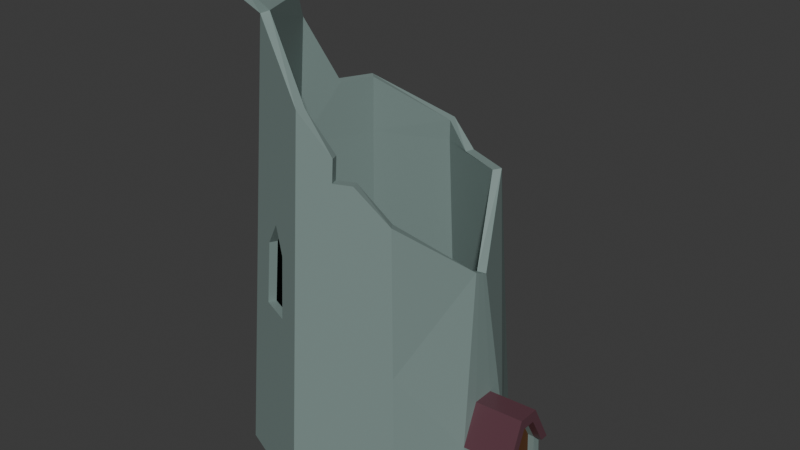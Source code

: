 # Source: Ruins-cannon.blend  (saved by Blender 4.4.32; exported with 4.5.12 LTS)
import bpy
from mathutils import Matrix  # noqa: F401  (used for matrix-valued properties, if any)

bpy.ops.wm.read_factory_settings(use_empty=True)
scene = bpy.context.scene
scene.name = 'Scene'

# ---- collections
col_collection = bpy.data.collections.new('Collection'); scene.collection.children.link(col_collection)

# ---- materials (node trees are filled in below, after node groups)
mat_material = bpy.data.materials.new('Material')
mat_material_001 = bpy.data.materials.new('Material.001')
mat_material_002 = bpy.data.materials.new('Material.002')
mat_material_003 = bpy.data.materials.new('Material.003')

# ---- material node trees
mat_material.use_nodes = True; mat_material.node_tree.nodes.clear()
_N = mat_material.node_tree.nodes; _L = mat_material.node_tree.links
n0 = _N.new('ShaderNodeBsdfPrincipled'); n0.name = 'Principled BSDF'; n0.location = (131, 300)
n0.inputs[0].default_value = (0.2051, 0.2789, 0.2623, 1.0)
n1 = _N.new('ShaderNodeOutputMaterial'); n1.name = 'Material Output'; n1.location = (421, 300)
n2 = _N.new('ShaderNodeTexVoronoi'); n2.name = 'Voronoi Texture'; n2.location = (-359, 276)
n3 = _N.new('ShaderNodeMapping'); n3.name = 'Mapping'; n3.location = (-539, 236)
n4 = _N.new('ShaderNodeTexCoord'); n4.name = 'Texture Coordinate'; n4.location = (-719, 236)
n5 = _N.new('ShaderNodeValToRGB'); n5.name = 'Color Ramp'; n5.location = (-169, 378)
while len(n5.color_ramp.elements) > 1: n5.color_ramp.elements.remove(n5.color_ramp.elements[-1])
n5.color_ramp.elements[0].position = 0.0; n5.color_ramp.elements[0].color = (0.0515, 0.09039, 0.08377, 1.0)
_e = n5.color_ramp.elements.new(1.0); _e.color = (0.3629, 0.5235, 0.5235, 1.0)
_L.new(n0.outputs[0], n1.inputs[0])
_L.new(n3.outputs[0], n2.inputs[0])
_L.new(n4.outputs[0], n3.inputs[0])
_L.new(n2.outputs[2], n5.inputs[0])
n1.is_active_output = True
mat_material_001.use_nodes = True; mat_material_001.node_tree.nodes.clear()
_N = mat_material_001.node_tree.nodes; _L = mat_material_001.node_tree.links
n0 = _N.new('ShaderNodeBsdfPrincipled'); n0.name = 'Principled BSDF'; n0.location = (10, 300)
n0.inputs[0].default_value = (0.0, 0.0, 0.0, 1.0)
n0.inputs[1].default_value = 1.0
n0.inputs[2].default_value = 1.0
n1 = _N.new('ShaderNodeOutputMaterial'); n1.name = 'Material Output'; n1.location = (300, 300)
_L.new(n0.outputs[0], n1.inputs[0])
n1.is_active_output = True
mat_material_002.use_nodes = True; mat_material_002.node_tree.nodes.clear()
_N = mat_material_002.node_tree.nodes; _L = mat_material_002.node_tree.links
n0 = _N.new('ShaderNodeBsdfPrincipled'); n0.name = 'Principled BSDF'; n0.location = (10, 300)
n0.inputs[0].default_value = (0.115, 0.04708, 0.06233, 1.0)
n0.inputs[1].default_value = 0.007874
n0.inputs[2].default_value = 0.2559
n1 = _N.new('ShaderNodeOutputMaterial'); n1.name = 'Material Output'; n1.location = (300, 300)
_L.new(n0.outputs[0], n1.inputs[0])
n1.is_active_output = True
mat_material_003.use_nodes = True; mat_material_003.node_tree.nodes.clear()
_N = mat_material_003.node_tree.nodes; _L = mat_material_003.node_tree.links
n0 = _N.new('ShaderNodeBsdfPrincipled'); n0.name = 'Principled BSDF'; n0.location = (10, 300)
n0.inputs[0].default_value = (0.08164, 0.02595, 0.001094, 1.0)
n0.inputs[2].default_value = 1.0
n1 = _N.new('ShaderNodeOutputMaterial'); n1.name = 'Material Output'; n1.location = (300, 300)
_L.new(n0.outputs[0], n1.inputs[0])
n1.is_active_output = True

# ---- world
world_world = bpy.data.worlds.new('World'); scene.world = world_world
world_world.use_nodes = True; world_world.node_tree.nodes.clear()
_N = world_world.node_tree.nodes; _L = world_world.node_tree.links
n0 = _N.new('ShaderNodeOutputWorld'); n0.name = 'World Output'; n0.location = (300, 300)
n1 = _N.new('ShaderNodeBackground'); n1.name = 'Background'; n1.location = (10, 300)
n1.inputs[0].default_value = (0.05088, 0.05088, 0.05088, 1.0)
_L.new(n1.outputs[0], n0.inputs[0])
n0.is_active_output = True
world_world.color = (0.05088, 0.05088, 0.05088)
world_world.sun_shadow_jitter_overblur = 0.0

# ---- meshes
me_cylinder_001 = bpy.data.meshes.new('Cylinder.001')
me_cylinder_001.from_pydata([(3.02e-09, 0.5947, -1.0), (0.4205, 0.4205, -1.0), (0.4205, -0.4205, -1.0), (3.02e-09, -0.5947, -1.0), (-0.4205, -0.4205, -1.0), (-0.3251, -0.3251, 1.0), (-0.5947, 0.0, -1.0), (-0.4205, 0.4205, -1.0), (-0.3904, -0.3904, 1.083), (0.5793, 0.1389, -1.0), (0.5793, -0.1389, -1.0), (0.7673, -0.09981, -0.9911), (0.7673, 0.0998, -0.9911), (0.5672, -0.1389, -0.7432), (0.5672, 0.1389, -0.7432), (0.5588, -0.05083, -0.563), (0.5588, 0.05083, -0.563), (0.7581, 0.0998, -0.7343), (0.7581, -0.09981, -0.7343), (0.7516, 0.03162, -0.6031), (0.7516, -0.03162, -0.6031), (0.7698, -0.1389, -0.9911), (0.7698, 0.1389, -0.9911), (0.7493, 0.05083, -0.5541), (0.7577, 0.1389, -0.7343), (0.7493, -0.05083, -0.5541), (0.7577, -0.1389, -0.7343), (0.7889, 0.05083, -0.5521), (0.7974, 0.1389, -0.7323), (0.7889, -0.05083, -0.5521), (0.7974, -0.1389, -0.7323), (0.7912, 0.03162, -0.6011), (0.7977, 0.0998, -0.7323), (0.7912, -0.03162, -0.6011), (0.7977, -0.09981, -0.7323), (0.5793, -0.09981, -1.0), (0.5793, 0.0998, -1.0), (0.7384, -0.09981, -0.9922), (0.7384, 0.0998, -0.9922), (0.7226, 0.03162, -0.6042), (0.7292, 0.0998, -0.7354), (0.7226, -0.03162, -0.6042), (0.7292, -0.09981, -0.7354), (0.6745, -0.1389, -0.9955), (0.6745, 0.1389, -0.9955), (0.6625, 0.1389, -0.7387), (0.654, 0.05083, -0.5586), (0.654, -0.05083, -0.5586), (0.6625, -0.1389, -0.7387), (1.744e-09, 0.5063, 0.3104), (0.358, 0.358, 0.3104), (0.2142, -0.4076, 0.4581), (0.1368, -0.4397, 0.4581), (-0.2491, -0.4193, 0.06994), (-0.5063, 0.0, 0.3104), (-0.358, 0.358, 0.3104), (0.358, -0.358, 0.3104), (-0.1204, -0.4726, 0.06994), (0.1755, -0.4236, 0.4581), (0.3892, 0.3892, -0.3448), (0.3892, -0.3892, -0.3448), (-0.1204, -0.4918, -0.2148), (-0.2627, -0.4329, -0.2148), (-0.5505, 0.0, -0.3448), (-0.3892, 0.3892, -0.3448), (2.382e-09, 0.5505, -0.3448), (1.744e-09, -0.5063, 0.3104), (-0.358, -0.358, 0.3104), (2.382e-09, -0.5505, -0.3448), (-0.3892, -0.3892, -0.3448), (-0.1821, -0.4396, 0.1803), (-0.1915, -0.4624, -0.2148), (-0.168, -0.4055, 0.178), (-0.235, -0.3852, 0.06764), (-0.1063, -0.4385, 0.06764), (-0.1063, -0.4577, -0.2171), (-0.2485, -0.3988, -0.2171), (-0.1774, -0.4283, -0.2171), (-0.3904, -0.3904, 1.102), (0.5235, -0.01433, 0.02788), (0.1368, -0.433, 0.5571), (0.5243, 0.01515, 0.01474), (-0.5057, -0.112, 1.083), (0.5225, -0.03103, 0.03577), (1.335e-09, -0.4779, 0.7305), (-0.3673, -0.4, 1.083), (-0.4353, -0.05911, 1.0), (-0.4669, 0.0, 0.8937), (0.1482, 0.4449, 0.3104), (1.65e-09, 0.4997, 0.4075), (-0.3454, 0.3454, 0.5738), (0.5242, 0.03511, 0.006339), (-0.4784, -0.1782, 1.2), (-0.4108, 0.1869, 0.5777), (3.02e-09, 0.5627, -0.9757), (0.3991, 0.3972, -0.9754), (0.3622, 0.3598, -0.3478), (0.3622, -0.3598, -0.3478), (0.3991, -0.3972, -0.9754), (3.02e-09, -0.5627, -0.9757), (1.695e-07, -0.5105, -0.3475), (-0.3979, -0.3979, -0.9757), (-0.361, -0.361, -0.3475), (-0.5627, 0.0, -0.9757), (-0.3996, -0.04432, 1.011), (-0.2939, -0.3037, 1.013), (-0.5105, 0.0, -0.3475), (-0.3979, 0.3979, -0.9757), (-0.361, 0.361, -0.3475), (-0.4734, -0.09866, 1.102), (-0.3641, -0.3641, 1.098), (-0.3665, -0.3778, 1.106), (0.5783, 0.09984, -0.9599), (0.5674, 0.1202, -0.9442), (0.5674, -0.1202, -0.9665), (0.766, 0.03389, -0.5804), (0.7743, 0.1106, -0.7157), (0.6732, -0.1106, -0.9672), (0.7451, -0.1159, -0.9693), (0.6732, 0.1106, -0.9672), (0.4844, -0.01887, 0.03282), (0.5451, -0.1062, -0.7503), (0.526, -0.03902, -0.5829), (0.526, 0.03902, -0.5829), (0.5452, 0.1062, -0.7503), (0.4835, -0.0136, 0.02545), (0.4843, 0.01473, 0.01232), (0.7509, 0.02958, -0.5881), (0.744, 0.1012, -0.7333), (0.6629, 0.0998, -0.7478), (0.6556, 0.02959, -0.5925), (0.7509, -0.02958, -0.5881), (0.6556, -0.02959, -0.5925), (0.744, -0.1012, -0.7333), (0.6629, -0.0998, -0.7478), (0.7451, 0.1159, -0.9693), (0.7501, 0.05248, -0.5688), (0.7458, 0.1174, -0.713), (0.7501, -0.05248, -0.5688), (0.7458, -0.1174, -0.713), (0.7437, 0.1232, -0.9686), (0.7437, -0.1232, -0.9686), (0.772, -0.1163, -0.7064), (0.7565, -0.04271, -0.5844), (0.766, -0.03389, -0.5804), (0.7743, -0.1106, -0.7157), (0.7565, 0.04271, -0.5844), (0.772, 0.1163, -0.7064), (0.5783, -0.09984, -0.9599), (0.7247, -0.112, -0.9565), (0.7247, 0.112, -0.9565), (0.6972, 0.04811, -0.5779), (0.7026, 0.1292, -0.7293), (0.6972, -0.04811, -0.5779), (0.7026, -0.1292, -0.7293), (2.794e-09, 0.5105, -0.3475), (9.208e-10, 0.4663, 0.3077), (0.008359, -0.4388, 0.7279), (-1.914e-07, -0.4663, 0.3077), (-0.3297, -0.3297, 0.3077), (-0.4282, 0.01023, 0.8911), (-0.4663, 8.233e-10, 0.3077), (-0.3154, 0.319, 0.5711), (-0.3297, 0.3297, 0.3077), (0.3358, -0.3247, 0.3075), (0.1329, 0.4079, 0.3079), (0.3341, 0.3259, 0.3075), (0.1215, -0.396, 0.5546), (0.1215, -0.4027, 0.4556), (0.1602, -0.3866, 0.4556), (0.1989, -0.3706, 0.4556), (0.4855, 0.02497, 0.003474), (-0.1728, -0.4171, 0.2122), (-0.2596, -0.381, 0.07539), (-0.08584, -0.453, 0.07539), (-0.09562, -0.4636, -0.2288), (-0.2602, -0.3954, -0.2288), (-0.1814, -0.4379, -0.2449), (-0.1672, -0.4038, -0.2472), (-0.1586, -0.383, 0.2099), (-0.2516, -0.3495, 0.0748), (-0.06918, -0.4251, 0.0748), (-0.0763, -0.4467, -0.2414), (-0.2619, -0.3698, -0.2414), (-0.3545, -0.3691, 1.105), (0.005203, 0.46, 0.4048), (-0.4413, -0.1628, 1.2), (-0.3738, 0.1716, 0.5752)], [], [(49, 88, 89), (12, 38, 40, 17), (66, 67, 5, 84), (67, 54, 87, 86, 5), (54, 55, 90, 93, 87), (55, 49, 89, 90), (48, 26, 21, 43), (8, 78, 85), (10, 2, 60, 56, 83, 13), (0, 7, 6, 4, 3, 2, 10, 35, 36, 9, 1), (1, 9, 14, 91, 50, 59), (31, 27, 28, 32), (13, 83, 79, 15), (15, 79, 81, 16), (16, 81, 91, 14), (45, 46, 16, 14), (46, 47, 15, 16), (47, 48, 13, 15), (44, 22, 24, 45), (33, 29, 27, 31), (24, 28, 27, 23), (19, 31, 32, 17), (18, 34, 33, 20), (17, 24, 22, 12), (11, 21, 26, 18), (34, 30, 29, 33), (25, 29, 30, 26), (20, 33, 31, 19), (23, 27, 29, 25), (26, 30, 34, 18), (17, 32, 28, 24), (38, 12, 22, 44), (10, 43, 37, 35), (43, 21, 11, 37), (38, 37, 42, 41, 39, 40), (19, 39, 41, 20), (36, 38, 44, 9), (18, 42, 37, 11), (20, 41, 42, 18), (17, 40, 39, 19), (9, 44, 45, 14), (25, 26, 48, 47), (23, 25, 47, 46), (24, 23, 46, 45), (13, 48, 43, 10), (36, 35, 37, 38), (64, 65, 49, 55), (63, 64, 55, 54), (69, 63, 54, 67), (61, 75, 74, 57), (60, 68, 66, 56), (65, 59, 50, 88, 49), (52, 66, 84, 80), (51, 56, 66, 52, 58), (0, 1, 59, 65), (2, 3, 68, 60), (3, 4, 69, 68), (4, 6, 63, 69), (6, 7, 64, 63), (7, 0, 65, 64), (53, 67, 66, 57, 70), (57, 66, 68, 61), (62, 69, 67, 53), (61, 68, 69, 62, 71), (62, 76, 77, 71), (77, 76, 73, 72), (75, 77, 72, 74), (57, 74, 72, 70), (53, 73, 76, 62), (70, 72, 73, 53), (71, 77, 75, 61), (78, 8, 82, 92), (82, 8, 5, 86), (85, 5, 8), (156, 185, 165), (140, 137, 152, 150), (158, 157, 105, 159), (159, 105, 104, 160, 161), (161, 160, 187, 162, 163), (163, 162, 185, 156), (134, 117, 118, 133), (110, 184, 111), (114, 121, 120, 164, 97, 98), (94, 95, 113, 112, 148, 114, 98, 99, 101, 103, 107), (95, 96, 166, 171, 124, 113), (146, 147, 116, 115), (121, 122, 125, 120), (122, 123, 126, 125), (123, 124, 171, 126), (129, 124, 123, 130), (130, 123, 122, 132), (132, 122, 121, 134), (119, 129, 128, 135), (143, 146, 115, 144), (128, 127, 115, 116), (136, 137, 147, 146), (139, 138, 143, 142), (137, 140, 135, 128), (141, 139, 133, 118), (142, 143, 144, 145), (131, 133, 145, 144), (138, 136, 146, 143), (127, 131, 144, 115), (133, 139, 142, 145), (137, 128, 116, 147), (150, 119, 135, 140), (114, 148, 149, 117), (117, 149, 141, 118), (150, 152, 151, 153, 154, 149), (136, 138, 153, 151), (112, 113, 119, 150), (139, 141, 149, 154), (138, 139, 154, 153), (137, 136, 151, 152), (113, 124, 129, 119), (131, 132, 134, 133), (127, 130, 132, 131), (128, 129, 130, 127), (121, 114, 117, 134), (112, 150, 149, 148), (108, 163, 156, 155), (106, 161, 163, 108), (102, 159, 161, 106), (175, 174, 181, 182), (97, 164, 158, 100), (155, 156, 165, 166, 96), (168, 167, 157, 158), (170, 169, 168, 158, 164), (94, 155, 96, 95), (98, 97, 100, 99), (99, 100, 102, 101), (101, 102, 106, 103), (103, 106, 108, 107), (107, 108, 155, 94), (173, 172, 174, 158, 159), (174, 175, 100, 158), (176, 173, 159, 102), (175, 177, 176, 102, 100), (176, 177, 178, 183), (178, 179, 180, 183), (182, 181, 179, 178), (174, 172, 179, 181), (173, 176, 183, 180), (172, 173, 180, 179), (177, 175, 182, 178), (111, 186, 109, 110), (109, 104, 105, 110), (184, 110, 105), (85, 78, 111, 184), (58, 52, 168, 169), (87, 93, 187, 160), (84, 5, 105, 157), (89, 88, 165, 185), (56, 51, 170, 164), (90, 89, 185, 162), (80, 84, 157, 167), (82, 86, 104, 109), (92, 82, 109, 186), (51, 58, 169, 170), (83, 56, 164, 120), (78, 92, 186, 111), (50, 91, 171, 166), (5, 85, 184, 105), (86, 87, 160, 104), (79, 83, 120, 125), (88, 50, 166, 165), (91, 81, 126, 171), (81, 79, 125, 126), (52, 80, 167, 168), (93, 90, 162, 187)])
me_cylinder_001.polygons.foreach_set('material_index', [0, 0, 0, 0, 0, 0, 0, 0, 0, 0, 0, 2, 0, 0, 0, 2, 2, 2, 0, 2, 2, 2, 2, 0, 0, 2, 2, 2, 2, 2, 2, 0, 0, 0, 3, 0, 0, 0, 0, 0, 0, 2, 2, 2, 0, 0, 0, 0, 0, 0, 0, 0, 0, 0, 0, 0, 0, 0, 0, 0, 0, 0, 0, 0, 0, 1, 1, 0, 0, 0, 0, 0, 0, 0, 0, 0, 0, 0, 0, 0, 0, 0, 0, 0, 0, 2, 0, 0, 0, 2, 2, 2, 0, 2, 2, 2, 2, 0, 0, 2, 2, 2, 2, 2, 2, 0, 0, 0, 3, 0, 0, 0, 0, 0, 0, 2, 2, 2, 0, 0, 0, 0, 0, 0, 0, 0, 0, 0, 0, 0, 0, 0, 0, 0, 0, 0, 0, 0, 0, 1, 1, 0, 0, 0, 0, 0, 0, 0, 0, 0, 0, 0, 0, 0, 0, 0, 0, 0, 0, 0, 0, 0, 0, 0, 0, 0, 0, 0, 0, 0])
_uv = me_cylinder_001.uv_layers.new(name='UVMap')
_uv.uv.foreach_set('vector', [1.0, 0.8276, 0.9482, 0.8276, 1.0, 0.8519, 0.929, 0.3578, 0.929, 0.3578, 0.8724, 0.4618, 0.8724, 0.4618, 0.5, 0.8276, 0.375, 0.8276, 0.375, 1.0, 0.5, 0.9326, 0.375, 0.8276, 0.25, 0.8276, 0.25, 0.9734, 0.2727, 1.0, 0.375, 1.0, 0.25, 0.8276, 0.125, 0.8276, 0.125, 0.8935, 0.1823, 0.8944, 0.25, 0.9734, 0.125, 0.8276, 0.0, 0.8276, 0.0, 0.8519, 0.125, 0.8935, 0.7087, 0.5642, 0.7087, 0.5642, 0.6872, 0.5, 0.6872, 0.5, 0.375, 1.0, 0.375, 1.0, 0.3824, 1.0, 0.6872, 0.5, 0.625, 0.5, 0.625, 0.6638, 0.625, 0.8276, 0.7408, 0.7589, 0.7087, 0.5642, 0.75, 0.49, 0.5803, 0.4197, 0.51, 0.25, 0.5803, 0.08029, 0.75, 0.01, 0.9197, 0.08029, 0.9547, 0.1647, 0.9547, 0.2216, 0.9547, 0.2784, 0.9547, 0.3353, 0.9197, 0.4197, 0.875, 0.5, 0.8128, 0.5, 0.7913, 0.5642, 0.7604, 0.7516, 0.875, 0.8276, 0.875, 0.6638, 0.805, 0.5526, 0.8117, 0.5551, 0.8845, 0.4559, 0.8724, 0.4618, 0.7087, 0.5642, 0.7408, 0.7589, 0.7428, 0.7577, 0.7246, 0.6117, 0.7246, 0.6117, 0.7428, 0.7577, 0.7431, 0.7564, 0.7269, 0.6183, 0.7269, 0.6183, 0.7431, 0.7564, 0.7411, 0.7562, 0.7148, 0.5823, 0.7913, 0.5642, 0.7754, 0.6117, 0.7754, 0.6117, 0.7913, 0.5642, 0.7754, 0.6117, 0.7246, 0.6117, 0.7246, 0.6117, 0.7754, 0.6117, 0.7246, 0.6117, 0.7087, 0.5642, 0.7087, 0.5642, 0.7246, 0.6117, 0.8128, 0.5, 0.8128, 0.5, 0.7913, 0.5642, 0.7913, 0.5642, 0.7583, 0.5814, 0.7474, 0.5947, 0.8117, 0.5551, 0.805, 0.5526, 0.7913, 0.5642, 0.7913, 0.5642, 0.7754, 0.6117, 0.7754, 0.6117, 0.805, 0.5526, 0.805, 0.5526, 0.8724, 0.4618, 0.8724, 0.4618, 0.7218, 0.5546, 0.7218, 0.5546, 0.7583, 0.5814, 0.7583, 0.5814, 0.8724, 0.4618, 0.8845, 0.4559, 0.9547, 0.3353, 0.929, 0.3578, 0.7086, 0.4935, 0.6872, 0.5, 0.7087, 0.5642, 0.7218, 0.5546, 0.7218, 0.5546, 0.7087, 0.5642, 0.7474, 0.5947, 0.7583, 0.5814, 0.7246, 0.6117, 0.7246, 0.6117, 0.7087, 0.5642, 0.7087, 0.5642, 0.7583, 0.5814, 0.7583, 0.5814, 0.805, 0.5526, 0.805, 0.5526, 0.7754, 0.6117, 0.7754, 0.6117, 0.7246, 0.6117, 0.7246, 0.6117, 0.7087, 0.5642, 0.7087, 0.5642, 0.7218, 0.5546, 0.7218, 0.5546, 0.8724, 0.4618, 0.8724, 0.4618, 0.8845, 0.4559, 0.8845, 0.4559, 0.9419, 0.3181, 0.929, 0.3578, 0.9547, 0.3353, 0.8837, 0.4176, 0.9547, 0.1647, 0.8209, 0.3324, 0.8317, 0.3575, 0.9547, 0.2216, 0.8209, 0.3324, 0.6872, 0.5, 0.7086, 0.4935, 0.8317, 0.3575, 0.929, 0.3578, 0.7086, 0.4935, 0.7218, 0.5546, 0.7583, 0.5814, 0.805, 0.5526, 0.8724, 0.4618, 0.805, 0.5526, 0.805, 0.5526, 0.7583, 0.5814, 0.7583, 0.5814, 0.9547, 0.2784, 0.9419, 0.3181, 0.8837, 0.4176, 0.8128, 0.5, 0.7218, 0.5546, 0.7218, 0.5546, 0.7086, 0.4935, 0.7086, 0.4935, 0.7583, 0.5814, 0.7583, 0.5814, 0.7218, 0.5546, 0.7218, 0.5546, 0.8724, 0.4618, 0.8724, 0.4618, 0.805, 0.5526, 0.805, 0.5526, 0.8128, 0.5, 0.8128, 0.5, 0.7913, 0.5642, 0.7913, 0.5642, 0.7246, 0.6117, 0.7087, 0.5642, 0.7087, 0.5642, 0.7246, 0.6117, 0.7754, 0.6117, 0.7246, 0.6117, 0.7246, 0.6117, 0.7754, 0.6117, 0.7913, 0.5642, 0.7754, 0.6117, 0.7754, 0.6117, 0.7913, 0.5642, 0.7087, 0.5642, 0.7087, 0.5642, 0.6872, 0.5, 0.6872, 0.5, 0.9547, 0.2784, 0.9547, 0.2216, 0.7086, 0.4935, 0.9419, 0.3181, 0.125, 0.6638, 0.0, 0.6638, 0.0, 0.8276, 0.125, 0.8276, 0.25, 0.6638, 0.125, 0.6638, 0.125, 0.8276, 0.25, 0.8276, 0.375, 0.6638, 0.25, 0.6638, 0.25, 0.8276, 0.375, 0.8276, 0.4606, 0.6963, 0.4606, 0.6963, 0.4593, 0.7675, 0.4593, 0.7675, 0.625, 0.6638, 0.5, 0.6638, 0.5, 0.8276, 0.625, 0.8276, 1.0, 0.6638, 0.875, 0.6638, 0.875, 0.8276, 0.9482, 0.8276, 1.0, 0.8276, 0.5488, 0.8645, 0.5, 0.8276, 0.5, 0.9326, 0.5494, 0.8893, 0.5762, 0.8645, 0.625, 0.8276, 0.5, 0.8276, 0.5488, 0.8645, 0.5625, 0.8645, 1.0, 0.5, 0.875, 0.5, 0.875, 0.6638, 1.0, 0.6638, 0.625, 0.5, 0.5, 0.5, 0.5, 0.6638, 0.625, 0.6638, 0.5, 0.5, 0.375, 0.5, 0.375, 0.6638, 0.5, 0.6638, 0.375, 0.5, 0.25, 0.5, 0.25, 0.6638, 0.375, 0.6638, 0.25, 0.5, 0.125, 0.5, 0.125, 0.6638, 0.25, 0.6638, 0.125, 0.5, 0.0, 0.5, 0.0, 0.6638, 0.125, 0.6638, 0.4157, 0.7675, 0.375, 0.8276, 0.5, 0.8276, 0.4593, 0.7675, 0.4375, 0.7951, 0.4593, 0.7675, 0.5, 0.8276, 0.5, 0.6638, 0.4606, 0.6963, 0.4144, 0.6963, 0.375, 0.6638, 0.375, 0.8276, 0.4157, 0.7675, 0.4606, 0.6963, 0.5, 0.6638, 0.375, 0.6638, 0.4144, 0.6963, 0.4375, 0.6963, 0.4144, 0.6963, 0.4144, 0.6963, 0.4375, 0.6963, 0.4375, 0.6963, 0.4375, 0.6963, 0.4144, 0.6963, 0.4157, 0.7675, 0.4375, 0.7951, 0.4606, 0.6963, 0.4375, 0.6963, 0.4375, 0.7951, 0.4593, 0.7675, 0.4593, 0.7675, 0.4593, 0.7675, 0.4375, 0.7951, 0.4375, 0.7951, 0.4157, 0.7675, 0.4157, 0.7675, 0.4144, 0.6963, 0.4144, 0.6963, 0.4375, 0.7951, 0.4375, 0.7951, 0.4157, 0.7675, 0.4157, 0.7675, 0.4375, 0.6963, 0.4375, 0.6963, 0.4606, 0.6963, 0.4606, 0.6963, 0.375, 1.0, 0.375, 1.0, 0.2859, 1.0, 0.307, 1.0, 0.2859, 1.0, 0.375, 1.0, 0.375, 1.0, 0.2727, 1.0, 0.3824, 1.0, 0.375, 1.0, 0.375, 1.0, 1.0, 0.8276, 1.0, 0.8519, 0.9482, 0.8276, 0.929, 0.3578, 0.8724, 0.4618, 0.8724, 0.4618, 0.929, 0.3578, 0.5, 0.8276, 0.5, 0.9326, 0.375, 1.0, 0.375, 0.8276, 0.375, 0.8276, 0.375, 1.0, 0.2727, 1.0, 0.25, 0.9734, 0.25, 0.8276, 0.25, 0.8276, 0.25, 0.9734, 0.1823, 0.8944, 0.125, 0.8935, 0.125, 0.8276, 0.125, 0.8276, 0.125, 0.8935, 0.0, 0.8519, 0.0, 0.8276, 0.7087, 0.5642, 0.6872, 0.5, 0.6872, 0.5, 0.7087, 0.5642, 0.375, 1.0, 0.3824, 1.0, 0.375, 1.0, 0.6872, 0.5, 0.7087, 0.5642, 0.7408, 0.7589, 0.625, 0.8276, 0.625, 0.6638, 0.625, 0.5, 0.75, 0.49, 0.9197, 0.4197, 0.9547, 0.3353, 0.9547, 0.2784, 0.9547, 0.2216, 0.9547, 0.1647, 0.9197, 0.08029, 0.75, 0.01, 0.5803, 0.08029, 0.51, 0.25, 0.5803, 0.4197, 0.875, 0.5, 0.875, 0.6638, 0.875, 0.8276, 0.7604, 0.7516, 0.7913, 0.5642, 0.8128, 0.5, 0.805, 0.5526, 0.8724, 0.4618, 0.8845, 0.4559, 0.8117, 0.5551, 0.7087, 0.5642, 0.7246, 0.6117, 0.7428, 0.7577, 0.7408, 0.7589, 0.7246, 0.6117, 0.7269, 0.6183, 0.7431, 0.7564, 0.7428, 0.7577, 0.7269, 0.6183, 0.7148, 0.5823, 0.7411, 0.7562, 0.7431, 0.7564, 0.7913, 0.5642, 0.7913, 0.5642, 0.7754, 0.6117, 0.7754, 0.6117, 0.7754, 0.6117, 0.7754, 0.6117, 0.7246, 0.6117, 0.7246, 0.6117, 0.7246, 0.6117, 0.7246, 0.6117, 0.7087, 0.5642, 0.7087, 0.5642, 0.8128, 0.5, 0.7913, 0.5642, 0.7913, 0.5642, 0.8128, 0.5, 0.7583, 0.5814, 0.805, 0.5526, 0.8117, 0.5551, 0.7474, 0.5947, 0.7913, 0.5642, 0.7754, 0.6117, 0.7754, 0.6117, 0.7913, 0.5642, 0.805, 0.5526, 0.8724, 0.4618, 0.8724, 0.4618, 0.805, 0.5526, 0.7218, 0.5546, 0.7583, 0.5814, 0.7583, 0.5814, 0.7218, 0.5546, 0.8724, 0.4618, 0.929, 0.3578, 0.9547, 0.3353, 0.8845, 0.4559, 0.7086, 0.4935, 0.7218, 0.5546, 0.7087, 0.5642, 0.6872, 0.5, 0.7218, 0.5546, 0.7583, 0.5814, 0.7474, 0.5947, 0.7087, 0.5642, 0.7246, 0.6117, 0.7087, 0.5642, 0.7087, 0.5642, 0.7246, 0.6117, 0.7583, 0.5814, 0.805, 0.5526, 0.805, 0.5526, 0.7583, 0.5814, 0.7754, 0.6117, 0.7246, 0.6117, 0.7246, 0.6117, 0.7754, 0.6117, 0.7087, 0.5642, 0.7218, 0.5546, 0.7218, 0.5546, 0.7087, 0.5642, 0.8724, 0.4618, 0.8845, 0.4559, 0.8845, 0.4559, 0.8724, 0.4618, 0.9419, 0.3181, 0.8837, 0.4176, 0.9547, 0.3353, 0.929, 0.3578, 0.9547, 0.1647, 0.9547, 0.2216, 0.8317, 0.3575, 0.8209, 0.3324, 0.8209, 0.3324, 0.8317, 0.3575, 0.7086, 0.4935, 0.6872, 0.5, 0.929, 0.3578, 0.8724, 0.4618, 0.805, 0.5526, 0.7583, 0.5814, 0.7218, 0.5546, 0.7086, 0.4935, 0.805, 0.5526, 0.7583, 0.5814, 0.7583, 0.5814, 0.805, 0.5526, 0.9547, 0.2784, 0.8128, 0.5, 0.8837, 0.4176, 0.9419, 0.3181, 0.7218, 0.5546, 0.7086, 0.4935, 0.7086, 0.4935, 0.7218, 0.5546, 0.7583, 0.5814, 0.7218, 0.5546, 0.7218, 0.5546, 0.7583, 0.5814, 0.8724, 0.4618, 0.805, 0.5526, 0.805, 0.5526, 0.8724, 0.4618, 0.8128, 0.5, 0.7913, 0.5642, 0.7913, 0.5642, 0.8128, 0.5, 0.7246, 0.6117, 0.7246, 0.6117, 0.7087, 0.5642, 0.7087, 0.5642, 0.7754, 0.6117, 0.7754, 0.6117, 0.7246, 0.6117, 0.7246, 0.6117, 0.7913, 0.5642, 0.7913, 0.5642, 0.7754, 0.6117, 0.7754, 0.6117, 0.7087, 0.5642, 0.6872, 0.5, 0.6872, 0.5, 0.7087, 0.5642, 0.9547, 0.2784, 0.9419, 0.3181, 0.7086, 0.4935, 0.9547, 0.2216, 0.125, 0.6638, 0.125, 0.8276, 0.0, 0.8276, 0.0, 0.6638, 0.25, 0.6638, 0.25, 0.8276, 0.125, 0.8276, 0.125, 0.6638, 0.375, 0.6638, 0.375, 0.8276, 0.25, 0.8276, 0.25, 0.6638, 0.4606, 0.6963, 0.4593, 0.7675, 0.4593, 0.7675, 0.4606, 0.6963, 0.625, 0.6638, 0.625, 0.8276, 0.5, 0.8276, 0.5, 0.6638, 1.0, 0.6638, 1.0, 0.8276, 0.9482, 0.8276, 0.875, 0.8276, 0.875, 0.6638, 0.5488, 0.8645, 0.5494, 0.8893, 0.5, 0.9326, 0.5, 0.8276, 0.5762, 0.8645, 0.5625, 0.8645, 0.5488, 0.8645, 0.5, 0.8276, 0.625, 0.8276, 1.0, 0.5, 1.0, 0.6638, 0.875, 0.6638, 0.875, 0.5, 0.625, 0.5, 0.625, 0.6638, 0.5, 0.6638, 0.5, 0.5, 0.5, 0.5, 0.5, 0.6638, 0.375, 0.6638, 0.375, 0.5, 0.375, 0.5, 0.375, 0.6638, 0.25, 0.6638, 0.25, 0.5, 0.25, 0.5, 0.25, 0.6638, 0.125, 0.6638, 0.125, 0.5, 0.125, 0.5, 0.125, 0.6638, 0.0, 0.6638, 0.0, 0.5, 0.4157, 0.7675, 0.4375, 0.7951, 0.4593, 0.7675, 0.5, 0.8276, 0.375, 0.8276, 0.4593, 0.7675, 0.4606, 0.6963, 0.5, 0.6638, 0.5, 0.8276, 0.4144, 0.6963, 0.4157, 0.7675, 0.375, 0.8276, 0.375, 0.6638, 0.4606, 0.6963, 0.4375, 0.6963, 0.4144, 0.6963, 0.375, 0.6638, 0.5, 0.6638, 0.4144, 0.6963, 0.4375, 0.6963, 0.4375, 0.6963, 0.4144, 0.6963, 0.4375, 0.6963, 0.4375, 0.7951, 0.4157, 0.7675, 0.4144, 0.6963, 0.4606, 0.6963, 0.4593, 0.7675, 0.4375, 0.7951, 0.4375, 0.6963, 0.4593, 0.7675, 0.4375, 0.7951, 0.4375, 0.7951, 0.4593, 0.7675, 0.4157, 0.7675, 0.4144, 0.6963, 0.4144, 0.6963, 0.4157, 0.7675, 0.4375, 0.7951, 0.4157, 0.7675, 0.4157, 0.7675, 0.4375, 0.7951, 0.4375, 0.6963, 0.4606, 0.6963, 0.4606, 0.6963, 0.4375, 0.6963, 0.375, 1.0, 0.307, 1.0, 0.2859, 1.0, 0.375, 1.0, 0.2859, 1.0, 0.2727, 1.0, 0.375, 1.0, 0.375, 1.0, 0.3824, 1.0, 0.375, 1.0, 0.375, 1.0, 0.3824, 1.0, 0.375, 1.0, 0.375, 1.0, 0.3824, 1.0, 0.5625, 0.8645, 0.5488, 0.8645, 0.5488, 0.8645, 0.5625, 0.8645, 0.25, 0.9734, 0.1823, 0.8944, 0.1823, 0.8944, 0.25, 0.9734, 0.5, 0.9326, 0.375, 1.0, 0.375, 1.0, 0.5, 0.9326, 1.0, 0.8519, 0.9482, 0.8276, 0.9482, 0.8276, 1.0, 0.8519, 0.625, 0.8276, 0.5762, 0.8645, 0.5762, 0.8645, 0.625, 0.8276, 0.125, 0.8935, 0.0, 0.8519, 0.0, 0.8519, 0.125, 0.8935, 0.5494, 0.8893, 0.5, 0.9326, 0.5, 0.9326, 0.5494, 0.8893, 0.2859, 1.0, 0.2727, 1.0, 0.2727, 1.0, 0.2859, 1.0, 0.307, 1.0, 0.2859, 1.0, 0.2859, 1.0, 0.307, 1.0, 0.5762, 0.8645, 0.5625, 0.8645, 0.5625, 0.8645, 0.5762, 0.8645, 0.7408, 0.7589, 0.625, 0.8276, 0.625, 0.8276, 0.7408, 0.7589, 0.375, 1.0, 0.307, 1.0, 0.307, 1.0, 0.375, 1.0, 0.875, 0.8276, 0.7604, 0.7516, 0.7604, 0.7516, 0.875, 0.8276, 0.375, 1.0, 0.3824, 1.0, 0.3824, 1.0, 0.375, 1.0, 0.2727, 1.0, 0.25, 0.9734, 0.25, 0.9734, 0.2727, 1.0, 0.7428, 0.7577, 0.7408, 0.7589, 0.7408, 0.7589, 0.7428, 0.7577, 0.9482, 0.8276, 0.875, 0.8276, 0.875, 0.8276, 0.9482, 0.8276, 0.7411, 0.7562, 0.7431, 0.7564, 0.7431, 0.7564, 0.7411, 0.7562, 0.7431, 0.7564, 0.7428, 0.7577, 0.7428, 0.7577, 0.7431, 0.7564, 0.5488, 0.8645, 0.5494, 0.8893, 0.5494, 0.8893, 0.5488, 0.8645, 0.1823, 0.8944, 0.125, 0.8935, 0.125, 0.8935, 0.1823, 0.8944])
me_cylinder_001.materials.append(mat_material)
me_cylinder_001.materials.append(mat_material_001)
me_cylinder_001.materials.append(mat_material_002)
me_cylinder_001.materials.append(mat_material_003)
me_cylinder_001.update()

# ---- objects
ob_cylinder_001 = bpy.data.objects.new('Cylinder.001', me_cylinder_001)

# ---- transforms, parenting, visibility, modifiers, constraints
ob_cylinder_001.location = (0.0, 0.0, 1.0)

# ---- collection membership
col_collection.objects.link(ob_cylinder_001)

# ---- scene / render settings (as saved in the file)
scene.frame_start = 1; scene.frame_end = 250; scene.frame_set(1)
scene.render.engine = 'BLENDER_EEVEE_NEXT'
bpy.context.view_layer.update()

# ---- added for rendering (the .blend has no active camera and no usable light): camera, sun
cam_auto = bpy.data.cameras.new('AutoCamera')
cam_auto.lens = 50.0
cam_auto.sensor_width = 36.0
cam_auto.clip_end = 1000.0
ob_auto_camera = bpy.data.objects.new('AutoCamera', cam_auto)
scene.collection.objects.link(ob_auto_camera)
ob_auto_camera.location = (2.75015, -3.17835, 3.21906)
ob_auto_camera.rotation_euler = (1.09748, -7.21219e-08, 0.694738)
scene.camera = ob_auto_camera
light_auto_sun = bpy.data.lights.new('AutoSun', 'SUN')
light_auto_sun.energy = 3.0
light_auto_sun.angle = 0.0523599
ob_auto_sun = bpy.data.objects.new('AutoSun', light_auto_sun)
scene.collection.objects.link(ob_auto_sun)
ob_auto_sun.rotation_euler = (0.872665, 0.174533, 0.523599)
bpy.context.view_layer.update()
